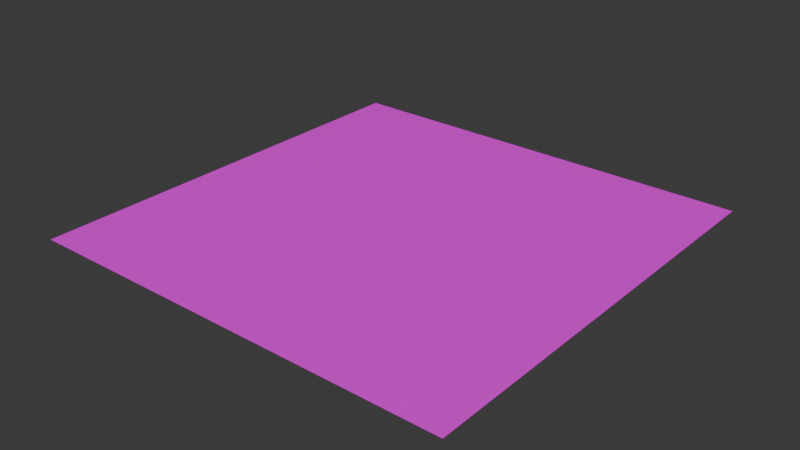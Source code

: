 # Source: Land.blend  (saved by Blender 4.1.23; exported with 4.5.12 LTS)
import bpy
from mathutils import Matrix  # noqa: F401  (used for matrix-valued properties, if any)

bpy.ops.wm.read_factory_settings(use_empty=True)
scene = bpy.context.scene
scene.name = 'Scene'

# ---- collections
col_collection = bpy.data.collections.new('Collection'); scene.collection.children.link(col_collection)

# ---- images (referenced by path relative to the original .blend; pixels are not part of the script)
import os
ASSET_DIR = os.environ.get("B2B_ASSET_DIR", "")  # directory of the original .blend (textures are referenced by path, not embedded)
HERE = os.path.dirname(os.path.abspath(__file__))  # packed textures are extracted next to this script under _unpacked/

def load_image(name, relpath, width, height, colorspace="sRGB"):
    """Load a texture the original file referenced (path relative to the .blend, or extracted next to this script)."""
    p = next((c for c in (os.path.join(HERE, relpath), os.path.join(ASSET_DIR, relpath)) if relpath and os.path.exists(c)), "")
    if p:
        img = bpy.data.images.load(p, check_existing=True)
        img.name = name
    else:  # same state as the original file: an image datablock whose file is absent (Cycles renders it pink)
        img = bpy.data.images.new(name, width, height)
        img.source = "FILE"
        img.filepath = "//" + (relpath or name)
    img.colorspace_settings.name = colorspace
    return img
img_land_png = load_image('Land.png', 'Land.png', 1024, 1024, 'sRGB')

# ---- materials (node trees are filled in below, after node groups)
mat_001 = bpy.data.materials.new('マテリアル.001')
mat_001.use_transparent_shadow = False
mat_001.roughness = 0.5

# ---- material node trees
mat_001.use_nodes = True; mat_001.node_tree.nodes.clear()
_N = mat_001.node_tree.nodes; _L = mat_001.node_tree.links
n0 = _N.new('ShaderNodeBsdfPrincipled'); n0.name = 'プリンシプルBSDF'; n0.location = (0, 300)
n0.inputs[27].default_value = (0.0, 0.0, 0.0, 1.0)
n1 = _N.new('ShaderNodeOutputMaterial'); n1.name = 'マテリアル出力'; n1.location = (280, 300)
n2 = _N.new('ShaderNodeTexImage'); n2.name = '画像テクスチャ'; n2.location = (-480, 300)
n2.image = img_land_png
_L.new(n2.outputs[0], n0.inputs[0])
_L.new(n0.outputs[0], n1.inputs[0])
n1.is_active_output = True

# ---- world
world_world = bpy.data.worlds.new('World'); scene.world = world_world
world_world.use_nodes = True; world_world.node_tree.nodes.clear()
_N = world_world.node_tree.nodes; _L = world_world.node_tree.links
n0 = _N.new('ShaderNodeOutputWorld'); n0.name = 'World Output'; n0.location = (300, 300)
n1 = _N.new('ShaderNodeBackground'); n1.name = 'Background'; n1.location = (10, 300)
n1.inputs[0].default_value = (0.05088, 0.05088, 0.05088, 1.0)
_L.new(n1.outputs[0], n0.inputs[0])
n0.is_active_output = True
world_world.color = (0.05088, 0.05088, 0.05088)
world_world.use_sun_shadow = False
world_world.sun_shadow_jitter_overblur = 0.0

# ---- meshes
me_x = bpy.data.meshes.new('平面')
me_x.from_pydata([(30.0, 0.0, -30.0), (-30.0, 0.0, -30.0), (30.0, 0.0, 30.0), (-30.0, 0.0, 30.0)], [], [(0, 1, 3, 2)])
_uv = me_x.uv_layers.new(name='UVMap')
_uv.uv.foreach_set('vector', [0.0, 0.0, 1.0, 0.0, 1.0, 1.0, 0.0, 1.0])
me_x.materials.append(mat_001)
me_x.update()
me_x.normals_split_custom_set([tuple(v) for v in zip(*[iter([0.0, 1.0, 0.0, 0.0, 1.0, 0.0, 0.0, 1.0, 0.0, 0.0, 1.0, 0.0])] * 3)])

# ---- objects
ob_x = bpy.data.objects.new('平面', me_x)

# ---- transforms, parenting, visibility, modifiers, constraints
ob_x.location = (0.0, 0.0, 0.0)
ob_x.rotation_euler = (1.571, -0.0, 0.0)

# ---- collection membership
col_collection.objects.link(ob_x)

# ---- scene / render settings (as saved in the file)
scene.frame_start = 1; scene.frame_end = 250; scene.frame_set(1)
scene.render.engine = 'BLENDER_EEVEE_NEXT'
scene.cycles.sampling_pattern = 'TABULATED_SOBOL'
scene.eevee.ray_tracing_options.trace_max_roughness = 0.0
bpy.context.view_layer.update()

# ---- added for rendering (the .blend has no active camera and no usable light): camera, sun
cam_auto = bpy.data.cameras.new('AutoCamera')
cam_auto.lens = 50.0
cam_auto.sensor_width = 36.0
cam_auto.clip_end = 1377.81
ob_auto_camera = bpy.data.objects.new('AutoCamera', cam_auto)
scene.collection.objects.link(ob_auto_camera)
ob_auto_camera.location = (78.5079, -94.2095, 62.8063)
ob_auto_camera.rotation_euler = (1.09748, -7.21219e-08, 0.694738)
scene.camera = ob_auto_camera
light_auto_sun = bpy.data.lights.new('AutoSun', 'SUN')
light_auto_sun.energy = 3.0
light_auto_sun.angle = 0.0523599
ob_auto_sun = bpy.data.objects.new('AutoSun', light_auto_sun)
scene.collection.objects.link(ob_auto_sun)
ob_auto_sun.rotation_euler = (0.872665, 0.174533, 0.523599)
bpy.context.view_layer.update()
